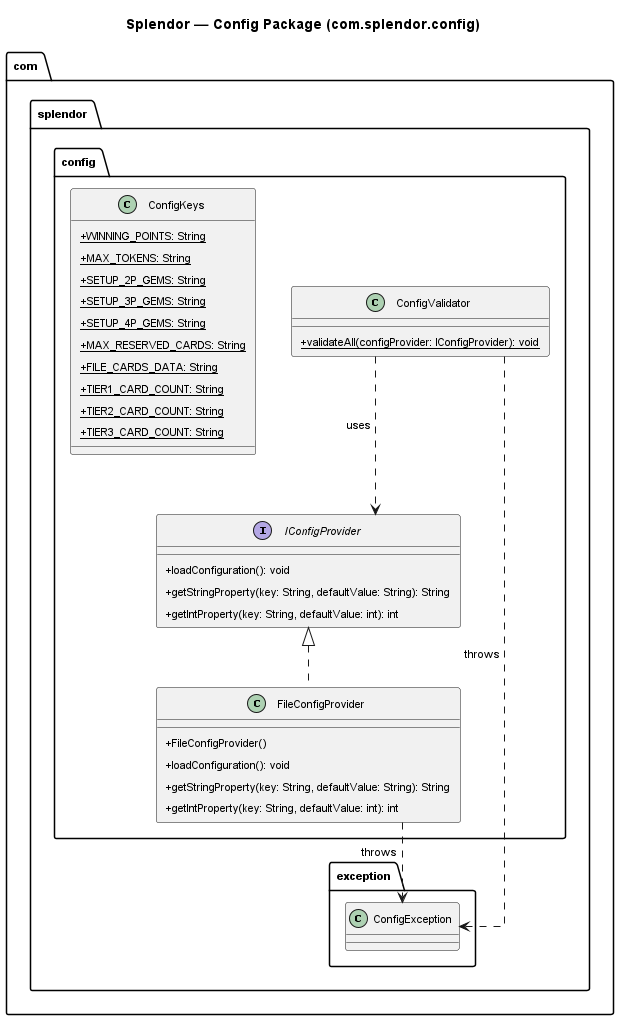

The diagram above was rendered by PlantUML. Its source (embedded in the PNG):
@startuml splendor_config
skinparamlocked backgroundColor #FFFFFF
skinparam backgroundColor #FFFFFF
skinparam linetype ortho
skinparam rankdir LR
skinparam shadowing false
skinparam defaultFontSize 11
skinparam classAttributeIconSize 0
skinparam padding 4

title Splendor — Config Package (com.splendor.config)

package "com.splendor.config" {
  interface IConfigProvider {
    +loadConfiguration(): void
    +getStringProperty(key: String, defaultValue: String): String
    +getIntProperty(key: String, defaultValue: int): int
  }
  class FileConfigProvider {
    +FileConfigProvider()
    +loadConfiguration(): void
    +getStringProperty(key: String, defaultValue: String): String
    +getIntProperty(key: String, defaultValue: int): int
  }
  class ConfigValidator {
    +{static} validateAll(configProvider: IConfigProvider): void
  }
  class ConfigKeys {
    +{static} WINNING_POINTS: String
    +{static} MAX_TOKENS: String
    +{static} SETUP_2P_GEMS: String
    +{static} SETUP_3P_GEMS: String
    +{static} SETUP_4P_GEMS: String
    +{static} MAX_RESERVED_CARDS: String
    +{static} FILE_CARDS_DATA: String
    +{static} TIER1_CARD_COUNT: String
    +{static} TIER2_CARD_COUNT: String
    +{static} TIER3_CARD_COUNT: String
  }
}
package "com.splendor.exception" {
  class ConfigException
}

IConfigProvider <|.. FileConfigProvider
ConfigValidator ..> IConfigProvider : uses
ConfigValidator ..> ConfigException : throws
FileConfigProvider ..> ConfigException : throws
@enduml